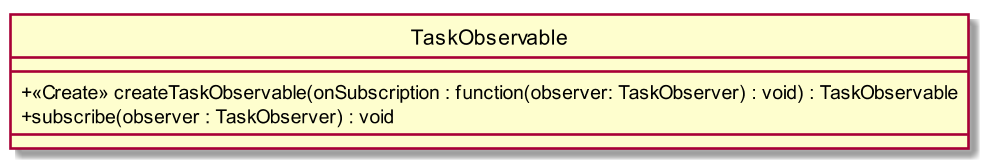

The diagram above was rendered by PlantUML. Its source (embedded in the PNG):
@startuml
scale 1000*1000
skinparam classAttributeIconSize 0
class TaskObservable{
__
+ <<Create>> createTaskObservable(onSubscription : function(observer: TaskObserver) : void) : TaskObservable
+ subscribe(observer : TaskObserver) : void
__

}
hide circle
@enduml